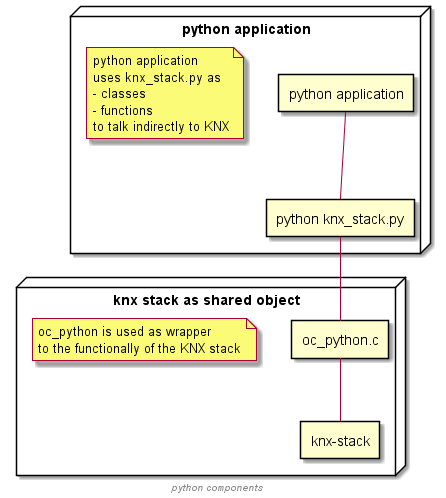

The diagram above was rendered by PlantUML. Its source (embedded in the PNG):
@startuml
skinparam componentStyle rectangle

node "python application" as py{
    rectangle "python application" as pih
    rectangle "python knx_stack.py" as pis
 note as app
python application
uses knx_stack.py as 
- classes
- functions
to talk indirectly to KNX
end note
}

node "knx stack as shared object" as dll{
    rectangle "oc_python.c" as so_pi
    rectangle "knx-stack" as so_obj
 note as N2
oc_python is used as wrapper
to the functionally of the KNX stack
end note
}

pis -- so_pi
pih -- pis
so_pi -- so_obj

footer //python components//
@enduml